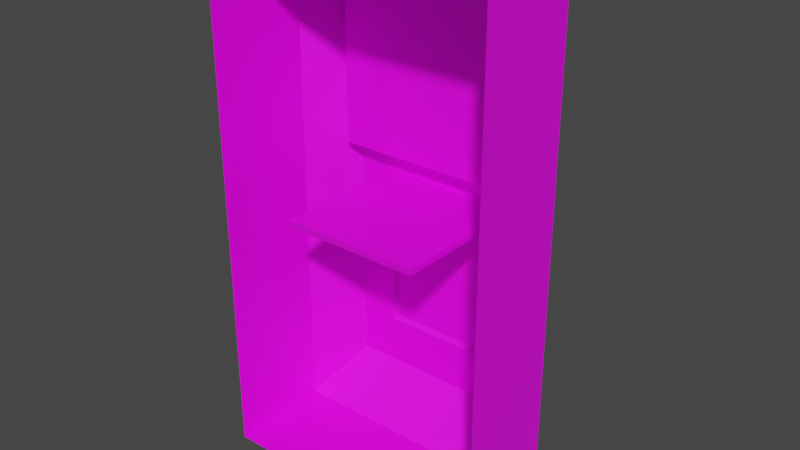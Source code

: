 # Source: keycard.blend  (saved by Blender 3.5.10; exported with 4.5.12 LTS)
import bpy
from mathutils import Matrix  # noqa: F401  (used for matrix-valued properties, if any)

bpy.ops.wm.read_factory_settings(use_empty=True)
scene = bpy.context.scene
scene.name = 'Scene'

# ---- collections
col_collection = bpy.data.collections.new('Collection'); scene.collection.children.link(col_collection)

# ---- images (referenced by path relative to the original .blend; pixels are not part of the script)
import os
ASSET_DIR = os.environ.get("B2B_ASSET_DIR", "")  # directory of the original .blend (textures are referenced by path, not embedded)
HERE = os.path.dirname(os.path.abspath(__file__))  # packed textures are extracted next to this script under _unpacked/

def load_image(name, relpath, width, height, colorspace="sRGB"):
    """Load a texture the original file referenced (path relative to the .blend, or extracted next to this script)."""
    p = next((c for c in (os.path.join(HERE, relpath), os.path.join(ASSET_DIR, relpath)) if relpath and os.path.exists(c)), "")
    if p:
        img = bpy.data.images.load(p, check_existing=True)
        img.name = name
    else:  # same state as the original file: an image datablock whose file is absent (Cycles renders it pink)
        img = bpy.data.images.new(name, width, height)
        img.source = "FILE"
        img.filepath = "//" + (relpath or name)
    img.colorspace_settings.name = colorspace
    return img
img_keypad_jpg_001 = load_image('KeyPad.jpg.001', 'KeyPad.jpg', 1024, 1024, 'sRGB')
img_keypad_contactless_jpg = load_image('KeyPad_Contactless.jpg', 'KeyPad_Contactless.jpg', 1024, 1024, 'sRGB')

# ---- materials (node trees are filled in below, after node groups)
mat_matd3d01 = bpy.data.materials.new('MatD3D01')
mat_matd3d01.use_transparent_shadow = False
mat_matd3d01.diffuse_color = (1.0, 1.0, 1.0, 1.0)
mat_matd3d01.specular_color = (0.5843, 0.5843, 0.5843)
mat_matd3d02 = bpy.data.materials.new('MatD3D02')
mat_matd3d02.use_transparent_shadow = False
mat_matd3d02.diffuse_color = (1.0, 1.0, 1.0, 1.0)
mat_matd3d02.specular_color = (0.5843, 0.5843, 0.5843)

# ---- node groups
ng_auto_smooth = bpy.data.node_groups.new('Auto Smooth', 'GeometryNodeTree')
_s = ng_auto_smooth.interface.new_socket(name='Geometry', in_out='OUTPUT', socket_type='NodeSocketGeometry')
_s = ng_auto_smooth.interface.new_socket(name='Geometry', in_out='INPUT', socket_type='NodeSocketGeometry')
_s = ng_auto_smooth.interface.new_socket(name='Angle', in_out='INPUT', socket_type='NodeSocketFloat')
_s.subtype = 'ANGLE'
_s.min_value = 0.0
_s.max_value = 3.142
ng_auto_smooth.is_modifier = True
_N = ng_auto_smooth.nodes; _L = ng_auto_smooth.links
n0 = _N.new('NodeGroupOutput'); n0.name = 'Group Output'; n0.location = (480, -100)
n1 = _N.new('NodeGroupInput'); n1.name = 'Group Input'; n1.location = (-420, -300)
n2 = _N.new('NodeGroupInput'); n2.name = 'Group Input.001'; n2.location = (-60, -100)
n3 = _N.new('GeometryNodeSetShadeSmooth'); n3.name = 'Set Shade Smooth'; n3.location = (120, -100)
n3.domain = 'EDGE'
n4 = _N.new('GeometryNodeSetShadeSmooth'); n4.name = 'Set Shade Smooth.001'; n4.location = (300, -100)
n5 = _N.new('GeometryNodeInputMeshEdgeAngle'); n5.name = 'Edge Angle'; n5.location = (-420, -220)
n6 = _N.new('GeometryNodeInputEdgeSmooth'); n6.name = 'Is Edge Smooth'; n6.location = (-60, -160)
n7 = _N.new('GeometryNodeInputShadeSmooth'); n7.name = 'Is Face Smooth'; n7.location = (-240, -340)
n8 = _N.new('FunctionNodeBooleanMath'); n8.name = 'Boolean Math'; n8.location = (-60, -220)
n9 = _N.new('FunctionNodeCompare'); n9.name = 'Compare'; n9.location = (-240, -180)
n9.operation = 'LESS_EQUAL'
_L.new(n5.outputs[0], n9.inputs[0])
_L.new(n4.outputs[0], n0.inputs[0])
_L.new(n1.outputs[1], n9.inputs[1])
_L.new(n9.outputs[0], n8.inputs[0])
_L.new(n7.outputs[0], n8.inputs[1])
_L.new(n2.outputs[0], n3.inputs[0])
_L.new(n6.outputs[0], n3.inputs[1])
_L.new(n3.outputs[0], n4.inputs[0])
_L.new(n8.outputs[0], n3.inputs[2])
n0.is_active_output = True

# ---- material node trees
mat_matd3d01.use_nodes = True; mat_matd3d01.node_tree.nodes.clear()
_N = mat_matd3d01.node_tree.nodes; _L = mat_matd3d01.node_tree.links
n0 = _N.new('ShaderNodeBsdfPrincipled'); n0.name = 'Principled BSDF'; n0.location = (10, 300)
n0.distribution = 'GGX'
n0.subsurface_method = 'RANDOM_WALK_SKIN'
n0.inputs[3].default_value = 1.45
n0.inputs[27].default_value = (0.0, 0.0, 0.0, 1.0)
n0.inputs[28].default_value = 1.0
n1 = _N.new('ShaderNodeTexImage'); n1.name = 'KeyPad.jpg'; n1.location = (-500, 300)
n1.image = img_keypad_jpg_001
n2 = _N.new('ShaderNodeOutputMaterial'); n2.name = 'Material Output'; n2.location = (300, 300)
_L.new(n0.outputs[0], n2.inputs[0])
_L.new(n1.outputs[0], n0.inputs[0])
n2.is_active_output = True
mat_matd3d02.use_nodes = True; mat_matd3d02.node_tree.nodes.clear()
_N = mat_matd3d02.node_tree.nodes; _L = mat_matd3d02.node_tree.links
n0 = _N.new('ShaderNodeBsdfPrincipled'); n0.name = 'Principled BSDF'; n0.location = (10, 300)
n0.distribution = 'GGX'
n0.subsurface_method = 'RANDOM_WALK_SKIN'
n0.inputs[3].default_value = 1.45
n0.inputs[27].default_value = (0.0, 0.0, 0.0, 1.0)
n0.inputs[28].default_value = 1.0
n1 = _N.new('ShaderNodeOutputMaterial'); n1.name = 'Material Output'; n1.location = (300, 300)
n2 = _N.new('ShaderNodeTexImage'); n2.name = 'KeyPad.jpg'; n2.location = (-500, 300)
n2.image = img_keypad_contactless_jpg
_L.new(n0.outputs[0], n1.inputs[0])
_L.new(n2.outputs[0], n0.inputs[0])
n1.is_active_output = True

# ---- world
world_world = bpy.data.worlds.new('World'); scene.world = world_world
world_world.use_nodes = True; world_world.node_tree.nodes.clear()
_N = world_world.node_tree.nodes; _L = world_world.node_tree.links
n0 = _N.new('ShaderNodeOutputWorld'); n0.name = 'World Output'; n0.location = (300, 300)
n1 = _N.new('ShaderNodeBackground'); n1.name = 'Background'; n1.location = (10, 300)
n1.inputs[0].default_value = (0.05088, 0.05088, 0.05088, 1.0)
_L.new(n1.outputs[0], n0.inputs[0])
n0.is_active_output = True
world_world.color = (0.05088, 0.05088, 0.05088)
world_world.use_sun_shadow = False
world_world.sun_shadow_jitter_overblur = 0.0

# ---- meshes
me_mesh = bpy.data.meshes.new('Mesh')
me_mesh.from_pydata([(-1.382, 3.376, -0.000657), (-1.382, -1.679, -0.000656), (-1.382, -1.679, -1.015), (-1.382, -1.679, -0.000656), (1.387, -1.679, -0.000658), (1.387, -1.679, -1.015), (1.387, -1.679, -0.000658), (1.387, 3.376, -0.000659), (-1.382, 3.376, -1.015), (1.387, 3.376, -1.015), (-1.382, 3.376, -0.000657), (1.387, 3.376, -0.000659), (1.058, 0.8767, -1.49), (0.002652, 1.184, -1.49), (0.6789, 0.952, -1.49), (1.058, 1.184, -1.49), (0.002651, -1.207, -1.49), (-1.057, 0.8767, -1.49), (-1.057, 1.184, -1.49), (1.058, -0.9188, -1.49), (1.058, -0.324, -1.49), (1.058, -1.207, -1.49), (-1.056, 1.184, -1.271), (0.002652, 1.184, -1.49), (0.002652, 1.184, -1.271), (-1.057, 2.903, -1.49), (1.058, 2.903, -1.49), (1.058, 1.184, -1.49), (1.058, 2.903, -1.49), (1.061, 1.184, -1.271), (-1.056, 2.903, -1.271), (1.061, 2.903, -1.271), (-1.057, 2.903, -1.49), (-1.057, 2.903, -1.49), (-1.057, 1.184, -1.49), (1.061, 2.903, -1.271), (-1.056, 2.903, -1.271), (1.061, 1.184, -1.271), (-1.056, 1.184, -1.271), (0.002652, 1.184, -1.271), (-1.056, 2.903, -1.271), (-1.057, 0.2758, -1.49), (0.5318, -0.9188, -1.49), (-1.057, -0.9188, -1.49), (-1.057, -1.207, -1.49), (-0.5265, -0.9188, -1.49), (0.002651, -0.9188, -1.49), (-1.057, -0.324, -1.49), (1.058, 0.2758, -1.49), (-0.6848, 0.968, -1.49), (0.6791, 0.9447, -1.49), (1.058, 0.5198, -1.49), (-0.6849, -0.9188, -1.49), (-0.6378, -0.6815, -1.524), (-1.057, -0.5545, -1.49), (0.6791, -0.9188, -1.49), (0.6319, -0.6815, -1.524), (-0.6849, 0.9447, -1.49), (0.6757, 0.8799, -1.49), (-0.6835, 0.8799, -1.49), (-0.6835, 0.93, -1.49), (0.6757, 0.93, -1.49), (1.058, 0.005054, -1.49), (-1.057, -0.03971, -1.49), (1.058, -0.03971, -1.49), (-1.057, 0.005054, -1.49), (-1.057, 0.8767, -1.49), (1.058, -0.9188, -1.49), (1.058, 0.8767, -1.49), (-1.057, -0.9188, -1.49), (-1.057, 0.5198, -1.49), (1.058, -0.5545, -1.49), (0.6723, 0.9313, -0.08711), (-0.682, 0.9313, -0.08711), (0.6723, 0.8759, -0.08711), (-1.382, -1.679, -1.015), (-1.382, -1.679, -1.015), (-1.382, -1.679, -1.015), (1.387, -1.679, -1.015), (1.387, -1.679, -1.015), (1.387, -1.679, -1.015), (-1.382, 3.376, -1.015), (-1.382, 3.376, -1.015), (-1.382, 3.376, -1.015), (1.387, 3.376, -1.015), (1.387, 3.376, -1.015), (1.387, 3.376, -1.015), (1.058, 0.8767, -1.49), (1.058, 1.184, -1.49), (0.002651, -1.207, -1.49), (-1.057, 0.8767, -1.49), (-1.057, 1.184, -1.49), (1.058, -0.9188, -1.49), (1.058, -1.207, -1.49), (1.058, -1.207, -1.49), (-1.056, 1.184, -1.271), (-1.057, 2.903, -1.49), (1.058, 2.903, -1.49), (1.058, 1.184, -1.49), (1.058, 2.903, -1.49), (1.061, 1.184, -1.271), (1.061, 2.903, -1.271), (-1.057, 1.184, -1.49), (-1.057, -0.9188, -1.49), (-1.057, -1.207, -1.49), (-1.057, -1.207, -1.49), (-0.682, 0.8759, -0.08711), (-0.6364, 0.6479, -1.524), (0.6287, 0.649, -1.524), (-0.6849, -0.7285, -1.49), (0.6791, -0.7285, -1.49), (0.6757, 0.6961, -1.49), (-0.6835, 0.6949, -1.49)], [], [(0, 77, 1), (3, 80, 4), (6, 79, 7), (83, 77, 0), (76, 80, 3), (86, 7, 79), (10, 11, 85), (87, 14, 13), (12, 15, 5), (88, 87, 13), (85, 82, 10), (89, 78, 75), (90, 2, 91), (92, 20, 5), (94, 78, 89), (22, 24, 23), (96, 91, 2), (26, 5, 15), (24, 27, 23), (28, 98, 100), (99, 101, 30), (32, 99, 30), (33, 95, 102), (31, 28, 100), (35, 37, 36), (36, 39, 38), (40, 95, 33), (41, 2, 90), (96, 2, 81), (25, 8, 84), (97, 25, 84), (26, 9, 5), (92, 5, 93), (42, 21, 16), (103, 45, 104), (43, 105, 2), (34, 22, 23), (18, 13, 17), (29, 27, 24), (37, 39, 36), (46, 16, 45), (47, 2, 41), (19, 21, 42), (12, 5, 48), (104, 45, 16), (44, 89, 75), (17, 13, 49), (43, 2, 47), (48, 5, 20), (49, 13, 14), (42, 16, 46), (14, 51, 50), (52, 54, 109), (55, 52, 110), (49, 14, 57), (56, 107, 108), (57, 61, 60), (51, 62, 61), (51, 61, 50), (54, 63, 59), (54, 59, 112, 109), (61, 64, 58), (59, 65, 60), (66, 49, 57), (67, 55, 110), (68, 51, 14), (69, 54, 52), (70, 66, 57), (65, 57, 60), (71, 67, 110), (64, 110, 111, 58), (71, 110, 64), (70, 57, 65), (110, 52, 109), (56, 53, 107), (57, 14, 50), (57, 50, 61), (65, 59, 63), (64, 61, 62), (72, 73, 60), (58, 59, 106), (58, 106, 74), (61, 58, 74), (61, 72, 60), (59, 60, 73), (106, 59, 73), (106, 73, 74), (72, 61, 74), (72, 74, 73), (111, 112, 59, 58), (53, 56, 110, 109), (56, 108, 111, 110), (108, 107, 112, 111), (107, 53, 109, 112), (87, 68, 14)])
me_mesh.polygons.foreach_set('use_smooth', [True] * 95)
me_mesh.polygons.foreach_set('material_index', [0, 0, 0, 0, 0, 0, 0, 0, 0, 0, 0, 0, 0, 0, 0, 0, 0, 0, 0, 0, 0, 0, 0, 0, 0, 0, 0, 0, 0, 0, 0, 0, 0, 0, 0, 0, 0, 0, 0, 0, 0, 0, 0, 0, 0, 0, 0, 0, 0, 0, 0, 0, 0, 0, 0, 1, 0, 0, 0, 0, 0, 0, 0, 0, 0, 0, 0, 0, 0, 0, 0, 0, 0, 0, 1, 0, 0, 0, 0, 0, 0, 0, 0, 0, 0, 0, 0, 0, 0, 0, 0, 0, 0, 0, 0])
_uv = me_mesh.uv_layers.new(name='UV0')
_uv.uv.foreach_set('vector', [0.2734, 0.6914, 0.02389, 0.2759, 0.2734, 0.2759, 0.6879, 0.6926, 0.2785, 0.9487, 0.2785, 0.6926, 0.02318, 0.2759, 0.2785, 0.2759, 0.02318, 0.6914, 0.02389, 0.6914, 0.02389, 0.2759, 0.2734, 0.6914, 0.6879, 0.9487, 0.2785, 0.9487, 0.6879, 0.6926, 0.2785, 0.6914, 0.02318, 0.6914, 0.2785, 0.2759, 0.6879, 0.9468, 0.2785, 0.9468, 0.2785, 0.6914, 0.3576, 0.3621, 0.4478, 0.3721, 0.6085, 0.403, 0.3576, 0.3621, 0.3576, 0.403, 0.2802, 0.02428, 0.3576, 0.403, 0.3576, 0.3621, 0.6085, 0.403, 0.2785, 0.6914, 0.6879, 0.6914, 0.6879, 0.9468, 0.6085, 0.08675, 0.2802, 0.02428, 0.9368, 0.02428, 0.8594, 0.3621, 0.9368, 0.02428, 0.8594, 0.403, 0.3576, 0.1242, 0.3576, 0.2035, 0.2802, 0.02428, 0.3576, 0.08675, 0.2802, 0.02428, 0.6085, 0.08675, 0.948, 0.2301, 0.948, 0.3653, 0.9821, 0.3653, 0.8594, 0.6303, 0.8594, 0.403, 0.9368, 0.02428, 0.3576, 0.6303, 0.2802, 0.02428, 0.3576, 0.403, 0.948, 0.3653, 0.9821, 0.5004, 0.9821, 0.3653, 0.9821, 0.7078, 0.9821, 0.5004, 0.948, 0.5004, 0.9821, 0.7078, 0.948, 0.7078, 0.948, 0.9781, 0.9821, 0.9781, 0.9821, 0.7078, 0.948, 0.9781, 0.9821, 0.02269, 0.948, 0.2301, 0.9821, 0.2301, 0.948, 0.7078, 0.9821, 0.7078, 0.948, 0.5004, 0.8594, 0.6303, 0.8594, 0.403, 0.3576, 0.6303, 0.3576, 0.6303, 0.6085, 0.403, 0.3576, 0.403, 0.948, 0.02269, 0.948, 0.2301, 0.9821, 0.02269, 0.8594, 0.2828, 0.9368, 0.02428, 0.8594, 0.3621, 0.8594, 0.6303, 0.9368, 0.02428, 0.9368, 0.6927, 0.8594, 0.6303, 0.9368, 0.6927, 0.2802, 0.6927, 0.3576, 0.6303, 0.8594, 0.6303, 0.2802, 0.6927, 0.3576, 0.6303, 0.2802, 0.6927, 0.2802, 0.02428, 0.3576, 0.1242, 0.2802, 0.02428, 0.3576, 0.08675, 0.4831, 0.1242, 0.3576, 0.08675, 0.6085, 0.08675, 0.8594, 0.1242, 0.734, 0.1242, 0.8594, 0.08675, 0.8594, 0.1242, 0.8594, 0.08675, 0.9368, 0.02428, 0.9821, 0.2301, 0.948, 0.2301, 0.9821, 0.3653, 0.8594, 0.403, 0.6085, 0.403, 0.8594, 0.3621, 0.948, 0.5004, 0.9821, 0.5004, 0.948, 0.3653, 0.8594, 0.403, 0.6085, 0.403, 0.3576, 0.6303, 0.6085, 0.1242, 0.6085, 0.08675, 0.734, 0.1242, 0.8594, 0.2035, 0.9368, 0.02428, 0.8594, 0.2828, 0.3576, 0.1242, 0.3576, 0.08675, 0.4831, 0.1242, 0.3576, 0.3621, 0.2802, 0.02428, 0.3576, 0.2828, 0.8594, 0.08675, 0.734, 0.1242, 0.6085, 0.08675, 0.8594, 0.08675, 0.6085, 0.08675, 0.9368, 0.02428, 0.8594, 0.3621, 0.6085, 0.403, 0.7713, 0.3743, 0.8594, 0.1242, 0.9368, 0.02428, 0.8594, 0.2035, 0.3576, 0.2828, 0.2802, 0.02428, 0.3576, 0.2035, 0.7715, 0.3743, 0.6085, 0.403, 0.4482, 0.3721, 0.4831, 0.1242, 0.6085, 0.08675, 0.6085, 0.1242, 0.557, -0.05011, 0.6068, -0.1075, 0.5571, -0.05109, 0.3768, -0.2987, 0.3276, -0.2503, 0.3768, -0.2734, 0.557, -0.2987, 0.3768, -0.2987, 0.557, -0.2734, 0.3757, -0.05523, 0.5562, -0.05487, 0.3759, -0.05686, 0.5508, -0.2672, 0.3846, -0.09053, 0.5504, -0.09038, 0.3768, -0.05109, 0.5565, -0.05304, 0.377, -0.05304, 0.6068, -0.1075, 0.6068, -0.1759, 0.5565, -0.05304, 0.6068, -0.1075, 0.5565, -0.05304, 0.557, -0.05109, 0.3276, -0.2503, 0.3276, -0.1819, 0.377, -0.05969, 0.3276, -0.2503, 0.377, -0.05969, 0.377, -0.08428, 0.3768, -0.2734, 0.5565, -0.05304, 0.6068, -0.1819, 0.5565, -0.0597, 0.377, -0.0597, 0.3276, -0.1759, 0.377, -0.05304, 0.3276, -0.06013, 0.3757, -0.05523, 0.3759, -0.05686, 0.6068, -0.2987, 0.557, -0.2987, 0.557, -0.2734, 0.6068, -0.06013, 0.6068, -0.1075, 0.557, -0.05011, 0.3276, -0.2987, 0.3276, -0.2503, 0.3768, -0.2987, 0.3276, -0.1075, 0.3276, -0.06013, 0.3768, -0.05109, 0.3276, -0.1759, 0.3768, -0.05109, 0.377, -0.05304, 0.6068, -0.2503, 0.6068, -0.2987, 0.557, -0.2734, 0.6068, -0.1819, 0.557, -0.2734, 0.5565, -0.08412, 0.5565, -0.05969, 0.6068, -0.2503, 0.557, -0.2734, 0.6068, -0.1819, 0.3276, -0.1075, 0.3768, -0.05109, 0.3276, -0.1759, 0.557, -0.2734, 0.3768, -0.2987, 0.3768, -0.2734, 0.5508, -0.2672, 0.3831, -0.2672, 0.3846, -0.09053, 0.3769, -0.05109, 0.557, -0.05011, 0.5571, -0.05109, 0.3768, -0.05109, 0.557, -0.05109, 0.5565, -0.05304, 0.3276, -0.1759, 0.377, -0.05969, 0.3276, -0.1819, 0.6068, -0.1819, 0.5565, -0.05303, 0.6068, -0.1759, 0.2632, -0.5961, 0.03275, -0.5961, 0.0325, -0.3672, 0.2638, -0.357, 0.0325, -0.357, 0.03275, -0.5859, 0.2638, -0.357, 0.03275, -0.5859, 0.2632, -0.5859, 0.2638, -0.3647, 0.2638, -0.3647, 0.2632, -0.5936, 0.2638, -0.3672, 0.2632, -0.5961, 0.0325, -0.3672, 0.0325, -0.3647, 0.0325, -0.3647, 0.03275, -0.5936, 0.03275, -0.5936, 0.0325, -0.3647, 0.03275, -0.5936, 0.03275, -0.5936, 0.03275, -0.5936, 0.2632, -0.5936, 0.2632, -0.5936, 0.2638, -0.3647, 0.2632, -0.5936, 0.2632, -0.5936, 0.2632, -0.5936, 0.03275, -0.5936, 0.5565, -0.08412, 0.3784, -0.08428, 0.377, -0.05969, 0.5565, -0.05969, 0.3831, -0.2672, 0.5508, -0.2672, 0.557, -0.2734, 0.3768, -0.2734, 0.5508, -0.2672, 0.5504, -0.09038, 0.5565, -0.08412, 0.557, -0.2734, 0.5504, -0.09038, 0.3846, -0.09053, 0.3784, -0.08428, 0.5565, -0.08412, 0.3846, -0.09053, 0.3831, -0.2672, 0.3768, -0.2734, 0.3784, -0.08428, 0.6068, -0.06013, 0.6068, -0.06013, 0.557, -0.05011])
me_mesh.materials.append(mat_matd3d01)
me_mesh.materials.append(mat_matd3d02)
me_mesh.update()
arm_mesh01 = bpy.data.armatures.new('Mesh01')  # bones are not reproduced
arm_mesh02 = bpy.data.armatures.new('Mesh02')  # bones are not reproduced
arm_mesh03 = bpy.data.armatures.new('Mesh03')  # bones are not reproduced

# ---- objects
ob_buttonkeycard_x_scene_root = bpy.data.objects.new('ButtonKeycard.x_Scene_Root', me_mesh)
ob_mesh01 = bpy.data.objects.new('Mesh01', arm_mesh01)
ob_mesh02 = bpy.data.objects.new('Mesh02', arm_mesh02)
ob_mesh03 = bpy.data.objects.new('Mesh03', arm_mesh03)

# ---- transforms, parenting, visibility, modifiers, constraints
ob_buttonkeycard_x_scene_root.location = (0.0, 0.0, 0.0)
ob_buttonkeycard_x_scene_root.rotation_euler = (1.571, -0.0, 0.0)
_vg = ob_buttonkeycard_x_scene_root.vertex_groups.new(name='Mesh01')
_vg = ob_buttonkeycard_x_scene_root.vertex_groups.new(name='Mesh02')
_vg = ob_buttonkeycard_x_scene_root.vertex_groups.new(name='Mesh03')
_m = ob_buttonkeycard_x_scene_root.modifiers.new('Auto Smooth', 'NODES')
_m.node_group = ng_auto_smooth
_gi = [s.identifier for s in ng_auto_smooth.interface.items_tree if s.item_type == 'SOCKET' and s.in_out == 'INPUT']
_m[_gi[1]] = 0.5236  # Angle
ob_mesh01.parent = ob_buttonkeycard_x_scene_root
ob_mesh01.location = (0.0, 0.0, 0.0)
ob_mesh02.parent = ob_buttonkeycard_x_scene_root
ob_mesh02.location = (0.0, 0.0, 0.0)
ob_mesh03.parent = ob_buttonkeycard_x_scene_root
ob_mesh03.location = (0.0, 0.0, 0.0)

# ---- collection membership
scene.collection.objects.link(ob_buttonkeycard_x_scene_root)
col_collection.objects.link(ob_mesh01)
col_collection.objects.link(ob_mesh02)
col_collection.objects.link(ob_mesh03)

# ---- scene / render settings (as saved in the file)
scene.frame_start = 1; scene.frame_end = 250; scene.frame_set(1)
scene.render.engine = 'BLENDER_EEVEE_NEXT'
scene.cycles.sampling_pattern = 'TABULATED_SOBOL'
scene.view_settings.view_transform = 'Filmic'
bpy.context.view_layer.update()

# ---- added for rendering (the .blend has no active camera and no usable light): camera, sun
cam_auto = bpy.data.cameras.new('AutoCamera')
cam_auto.lens = 50.0
cam_auto.sensor_width = 36.0
cam_auto.clip_end = 1000.0
ob_auto_camera = bpy.data.objects.new('AutoCamera', cam_auto)
scene.collection.objects.link(ob_auto_camera)
ob_auto_camera.location = (5.5185, -5.8569, 5.26098)
ob_auto_camera.rotation_euler = (1.09748, -7.21219e-08, 0.694738)
scene.camera = ob_auto_camera
light_auto_sun = bpy.data.lights.new('AutoSun', 'SUN')
light_auto_sun.energy = 3.0
light_auto_sun.angle = 0.0523599
ob_auto_sun = bpy.data.objects.new('AutoSun', light_auto_sun)
scene.collection.objects.link(ob_auto_sun)
ob_auto_sun.rotation_euler = (0.872665, 0.174533, 0.523599)
bpy.context.view_layer.update()
